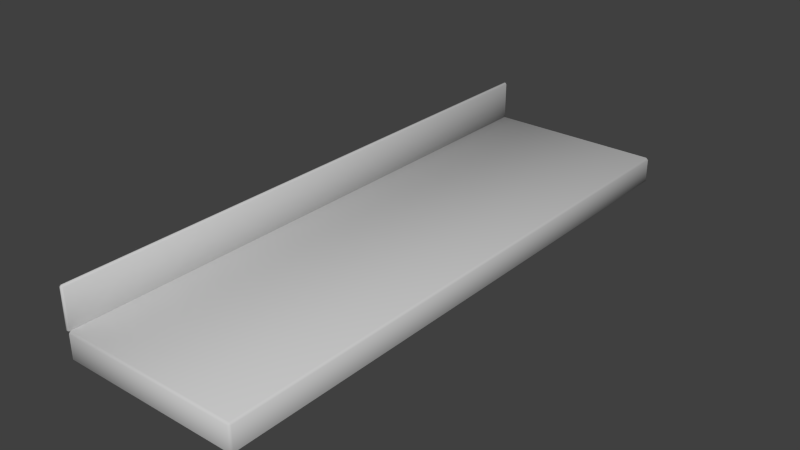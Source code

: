 # Source: shelf-bathroom.blend  (saved by Blender 2.70.0; exported with 4.5.12 LTS)
import bpy
from mathutils import Matrix  # noqa: F401  (used for matrix-valued properties, if any)

bpy.ops.wm.read_factory_settings(use_empty=True)
scene = bpy.context.scene
scene.name = 'Scene'

# ---- collections
col_collection_1 = bpy.data.collections.new('Collection 1'); scene.collection.children.link(col_collection_1)

# ---- materials (node trees are filled in below, after node groups)
mat_material_shelf_bathroom = bpy.data.materials.new('material-shelf-bathroom')
mat_material_shelf_bathroom.alpha_threshold = 0.0
mat_material_shelf_bathroom.use_transparent_shadow = False
mat_material_shelf_bathroom.diffuse_color = (0.5882, 0.5882, 0.5882, 1.0)
mat_material_shelf_bathroom.specular_color = (0.9, 0.9, 0.9)
mat_material_shelf_bathroom.roughness = 0.5
mat_material_shelf_bathroom.specular_intensity = 0.0
mat_material_shelf_bathroom.line_color = (0.0, 0.0, 0.0, 1.0)

# ---- material node trees

# ---- world
world_world = bpy.data.worlds.new('World'); scene.world = world_world
world_world.color = (0.05088, 0.05088, 0.05088)
world_world.use_sun_shadow = False
world_world.sun_shadow_jitter_overblur = 0.0
world_world.cycles.sampling_method = 'MANUAL'
world_world.cycles.sample_map_resolution = 256

# ---- meshes
me_shelf_bathroom = bpy.data.meshes.new('shelf-bathroom')
me_shelf_bathroom.from_pydata([(0.6445, 107.3, 19.15), (1.156, 107.3, 19.15), (0.6445, -107.3, 19.15), (1.156, -107.3, 19.15), (0.6445, 107.8, 18.64), (0.1336, 107.3, 18.64), (0.1336, -107.3, 18.64), (0.6445, -107.8, 18.64), (1.156, -107.8, 18.64), (1.666, -107.3, 18.64), (1.666, 107.3, 18.64), (1.156, 107.8, 18.64), (0.6445, 107.8, 4.332), (0.1336, 107.3, 4.332), (0.1336, -107.3, 4.332), (0.6445, -107.8, 4.332), (1.156, -107.8, 4.332), (1.666, -107.3, 4.332), (1.666, 107.3, 4.332), (1.156, 107.8, 4.332), (1.156, -107.3, 3.822), (0.6445, -107.3, 3.822), (1.156, 107.3, 3.822), (0.6445, 107.3, 3.822), (1.667, 107.0, 4.332), (67.65, 107.0, 4.332), (1.667, -107.0, 4.332), (67.65, -107.0, 4.332), (1.667, 107.8, 3.566), (0.9001, 107.0, 3.566), (0.9001, -107.0, 3.566), (1.667, -107.8, 3.566), (67.65, -107.8, 3.566), (68.42, -107.0, 3.566), (68.42, 107.0, 3.566), (67.65, 107.8, 3.566), (1.667, 107.8, -5.12), (0.9001, 107.0, -5.12), (0.9001, -107.0, -5.12), (1.667, -107.8, -5.12), (67.65, -107.8, -5.12), (68.42, -107.0, -5.12), (68.42, 107.0, -5.12), (67.65, 107.8, -5.12), (67.65, -107.0, -5.887), (1.667, -107.0, -5.887), (67.65, 107.0, -5.887), (1.667, 107.0, -5.887)], [], [(0, 2, 3), (0, 3, 1), (0, 4, 5), (0, 5, 6), (0, 6, 2), (2, 6, 7), (2, 7, 8), (2, 8, 3), (3, 8, 9), (3, 9, 10), (3, 10, 1), (1, 10, 11), (1, 11, 4), (1, 4, 0), (4, 12, 13), (4, 13, 5), (5, 13, 14), (5, 14, 6), (6, 14, 15), (6, 15, 7), (7, 15, 16), (7, 16, 8), (8, 16, 17), (8, 17, 9), (9, 17, 18), (9, 18, 10), (10, 18, 19), (10, 19, 11), (11, 19, 12), (11, 12, 4), (12, 23, 13), (13, 23, 21), (13, 21, 14), (14, 21, 15), (15, 21, 20), (15, 20, 16), (16, 20, 17), (17, 20, 22), (17, 22, 18), (18, 22, 19), (19, 22, 23), (19, 23, 12), (22, 20, 21), (22, 21, 23), (24, 26, 27), (24, 27, 25), (24, 28, 29), (24, 29, 30), (24, 30, 26), (26, 30, 31), (26, 31, 32), (26, 32, 27), (27, 32, 33), (27, 33, 34), (27, 34, 25), (25, 34, 35), (25, 35, 28), (25, 28, 24), (28, 36, 37), (28, 37, 29), (29, 37, 38), (29, 38, 30), (30, 38, 39), (30, 39, 31), (31, 39, 40), (31, 40, 32), (32, 40, 41), (32, 41, 33), (33, 41, 42), (33, 42, 34), (34, 42, 43), (34, 43, 35), (35, 43, 36), (35, 36, 28), (36, 47, 37), (37, 47, 45), (37, 45, 38), (38, 45, 39), (39, 45, 44), (39, 44, 40), (40, 44, 41), (41, 44, 46), (41, 46, 42), (42, 46, 43), (43, 46, 47), (43, 47, 36), (46, 44, 45), (46, 45, 47)])
me_shelf_bathroom.polygons.foreach_set('use_smooth', [True] * 88)
_uv = me_shelf_bathroom.uv_layers.new(name='UVChannel_1')
_uv.uv.foreach_set('vector', [0.9885, 0.5038, 0.0115, 0.5038, 0.0115, 0.4962, 0.9885, 0.5038, 0.0115, 0.4962, 0.9885, 0.4962, 0.5025, 0.6, 0.5025, 0.595, 0.5075, 0.595, 0.0201, 0.6, 0.0201, 0.595, 0.9826, 0.595, 0.0201, 0.6, 0.9826, 0.595, 0.9826, 0.6, 0.9826, 0.6, 0.9826, 0.595, 0.9849, 0.595, 0.4975, 0.6, 0.4975, 0.595, 0.5025, 0.595, 0.4975, 0.6, 0.5025, 0.595, 0.5025, 0.6, 0.5025, 0.6, 0.5025, 0.595, 0.5075, 0.595, 0.009292, 0.6, 0.009292, 0.595, 0.9934, 0.595, 0.009292, 0.6, 0.9934, 0.595, 0.9934, 0.6, 0.9934, 0.6, 0.9934, 0.595, 0.9957, 0.595, 0.4975, 0.6, 0.4975, 0.595, 0.5025, 0.595, 0.4975, 0.6, 0.5025, 0.595, 0.5025, 0.6, 0.5025, 0.595, 0.5025, 0.455, 0.5075, 0.455, 0.5025, 0.595, 0.5075, 0.455, 0.5075, 0.595, 0.0201, 0.595, 0.0201, 0.455, 0.9826, 0.455, 0.0201, 0.595, 0.9826, 0.455, 0.9826, 0.595, 0.9826, 0.595, 0.9826, 0.455, 0.9849, 0.455, 0.9826, 0.595, 0.9849, 0.455, 0.9849, 0.595, 0.4975, 0.595, 0.4975, 0.455, 0.5025, 0.455, 0.4975, 0.595, 0.5025, 0.455, 0.5025, 0.595, 0.5025, 0.595, 0.5025, 0.455, 0.5075, 0.455, 0.5025, 0.595, 0.5075, 0.455, 0.5075, 0.595, 0.009292, 0.595, 0.009292, 0.455, 0.9934, 0.455, 0.009292, 0.595, 0.9934, 0.455, 0.9934, 0.595, 0.9934, 0.595, 0.9934, 0.455, 0.9957, 0.455, 0.9934, 0.595, 0.9957, 0.455, 0.9957, 0.595, 0.4975, 0.595, 0.4975, 0.455, 0.5025, 0.455, 0.4975, 0.595, 0.5025, 0.455, 0.5025, 0.595, 0.5025, 0.455, 0.5025, 0.45, 0.5075, 0.455, 0.0201, 0.455, 0.0201, 0.45, 0.9826, 0.45, 0.0201, 0.455, 0.9826, 0.45, 0.9826, 0.455, 0.9826, 0.455, 0.9826, 0.45, 0.9849, 0.455, 0.4975, 0.455, 0.4975, 0.45, 0.5025, 0.45, 0.4975, 0.455, 0.5025, 0.45, 0.5025, 0.455, 0.5025, 0.455, 0.5025, 0.45, 0.5075, 0.455, 0.009292, 0.455, 0.009292, 0.45, 0.9934, 0.45, 0.009292, 0.455, 0.9934, 0.45, 0.9934, 0.455, 0.9934, 0.455, 0.9934, 0.45, 0.9957, 0.455, 0.4975, 0.455, 0.4975, 0.45, 0.5025, 0.45, 0.4975, 0.455, 0.5025, 0.45, 0.5025, 0.455, 0.9833, 0.5038, 0.01666, 0.5038, 0.01666, 0.4962, 0.9833, 0.5038, 0.01666, 0.4962, 0.9833, 0.4962, 0.9878, 0.9855, 0.01216, 0.9856, 0.01216, 0.01445, 0.9878, 0.9855, 0.01216, 0.01445, 0.9878, 0.01445, 0.8228, 0.55, 0.8228, 0.5425, 0.8303, 0.5425, 0.02124, 0.55, 0.02124, 0.5425, 0.9815, 0.5425, 0.02124, 0.55, 0.9815, 0.5425, 0.9815, 0.55, 0.9815, 0.55, 0.9815, 0.5425, 0.9849, 0.5425, 0.1772, 0.55, 0.1772, 0.5425, 0.8228, 0.5425, 0.1772, 0.55, 0.8228, 0.5425, 0.8228, 0.55, 0.8228, 0.55, 0.8228, 0.5425, 0.8303, 0.5425, 0.01209, 0.55, 0.01209, 0.5425, 0.9919, 0.5425, 0.01209, 0.55, 0.9919, 0.5425, 0.9919, 0.55, 0.9919, 0.55, 0.9919, 0.5425, 0.9954, 0.5425, 0.1772, 0.55, 0.1772, 0.5425, 0.8228, 0.5425, 0.1772, 0.55, 0.8228, 0.5425, 0.8228, 0.55, 0.8228, 0.5425, 0.8228, 0.4575, 0.8303, 0.4575, 0.8228, 0.5425, 0.8303, 0.4575, 0.8303, 0.5425, 0.02124, 0.5425, 0.02124, 0.4575, 0.9815, 0.4575, 0.02124, 0.5425, 0.9815, 0.4575, 0.9815, 0.5425, 0.9815, 0.5425, 0.9815, 0.4575, 0.9849, 0.4575, 0.9815, 0.5425, 0.9849, 0.4575, 0.9849, 0.5425, 0.1772, 0.5425, 0.1772, 0.4575, 0.8228, 0.4575, 0.1772, 0.5425, 0.8228, 0.4575, 0.8228, 0.5425, 0.8228, 0.5425, 0.8228, 0.4575, 0.8303, 0.4575, 0.8228, 0.5425, 0.8303, 0.4575, 0.8303, 0.5425, 0.01209, 0.5425, 0.01209, 0.4575, 0.9919, 0.4575, 0.01209, 0.5425, 0.9919, 0.4575, 0.9919, 0.5425, 0.9919, 0.5425, 0.9919, 0.4575, 0.9954, 0.4575, 0.9919, 0.5425, 0.9954, 0.4575, 0.9954, 0.5425, 0.1772, 0.5425, 0.1772, 0.4575, 0.8228, 0.4575, 0.1772, 0.5425, 0.8228, 0.4575, 0.8228, 0.5425, 0.8228, 0.4575, 0.8228, 0.45, 0.8303, 0.4575, 0.02124, 0.4575, 0.02124, 0.45, 0.9815, 0.45, 0.02124, 0.4575, 0.9815, 0.45, 0.9815, 0.4575, 0.9815, 0.4575, 0.9815, 0.45, 0.9849, 0.4575, 0.1772, 0.4575, 0.1772, 0.45, 0.8228, 0.45, 0.1772, 0.4575, 0.8228, 0.45, 0.8228, 0.4575, 0.8228, 0.4575, 0.8228, 0.45, 0.8303, 0.4575, 0.01209, 0.4575, 0.01209, 0.45, 0.9919, 0.45, 0.01209, 0.4575, 0.9919, 0.45, 0.9919, 0.4575, 0.9919, 0.4575, 0.9919, 0.45, 0.9954, 0.4575, 0.1772, 0.4575, 0.1772, 0.45, 0.8228, 0.45, 0.1772, 0.4575, 0.8228, 0.45, 0.8228, 0.4575, 0.9861, 0.9856, 0.01391, 0.9856, 0.01391, 0.01445, 0.9861, 0.9856, 0.01391, 0.01445, 0.9861, 0.01445])
me_shelf_bathroom.materials.append(mat_material_shelf_bathroom)
me_shelf_bathroom.use_remesh_preserve_volume = False
me_shelf_bathroom.use_remesh_preserve_attributes = False
me_shelf_bathroom.use_mirror_vertex_groups = False
me_shelf_bathroom.update()

# ---- objects
ob_shelf_bathroom = bpy.data.objects.new('shelf-bathroom', me_shelf_bathroom)

# ---- transforms, parenting, visibility, modifiers, constraints
ob_shelf_bathroom.location = (0.0004282, 0.03435, 0.1547)
ob_shelf_bathroom.rotation_euler = (-1.629e-07, 0.0, 0.0)
ob_shelf_bathroom.scale = (0.01981, 0.01981, 0.01981)
ob_shelf_bathroom.color = (0.8, 0.8, 0.8, 1.0)
ob_shelf_bathroom.lineart.crease_threshold = 0.0

# ---- collection membership
col_collection_1.objects.link(ob_shelf_bathroom)

# ---- scene / render settings (as saved in the file)
scene.frame_start = 1; scene.frame_end = 250; scene.frame_set(1)
scene.render.engine = 'BLENDER_EEVEE_NEXT'
scene.render.resolution_percentage = 50
scene.render.dither_intensity = 0.0
scene.cycles.use_denoising = False
scene.cycles.samples = 10
scene.cycles.sampling_pattern = 'TABULATED_SOBOL'
scene.cycles.light_sampling_threshold = 0.0
scene.cycles.use_adaptive_sampling = False
scene.cycles.use_light_tree = False
scene.cycles.blur_glossy = 0.0
scene.cycles.volume_bounces = 1
scene.cycles.pixel_filter_type = 'GAUSSIAN'
scene.cycles.sample_clamp_indirect = 0.0
scene.view_settings.view_transform = 'Standard'
bpy.context.view_layer.update()

# ---- added for rendering (the .blend has no active camera and no usable light): camera, sun
cam_auto = bpy.data.cameras.new('AutoCamera')
cam_auto.lens = 50.0
cam_auto.sensor_width = 36.0
cam_auto.clip_end = 1000.0
ob_auto_camera = bpy.data.objects.new('AutoCamera', cam_auto)
scene.collection.objects.link(ob_auto_camera)
ob_auto_camera.location = (4.84986, -4.97022, 3.62247)
ob_auto_camera.rotation_euler = (1.09748, -7.21219e-08, 0.694738)
scene.camera = ob_auto_camera
light_auto_sun = bpy.data.lights.new('AutoSun', 'SUN')
light_auto_sun.energy = 3.0
light_auto_sun.angle = 0.0523599
ob_auto_sun = bpy.data.objects.new('AutoSun', light_auto_sun)
scene.collection.objects.link(ob_auto_sun)
ob_auto_sun.rotation_euler = (0.872665, 0.174533, 0.523599)
bpy.context.view_layer.update()
